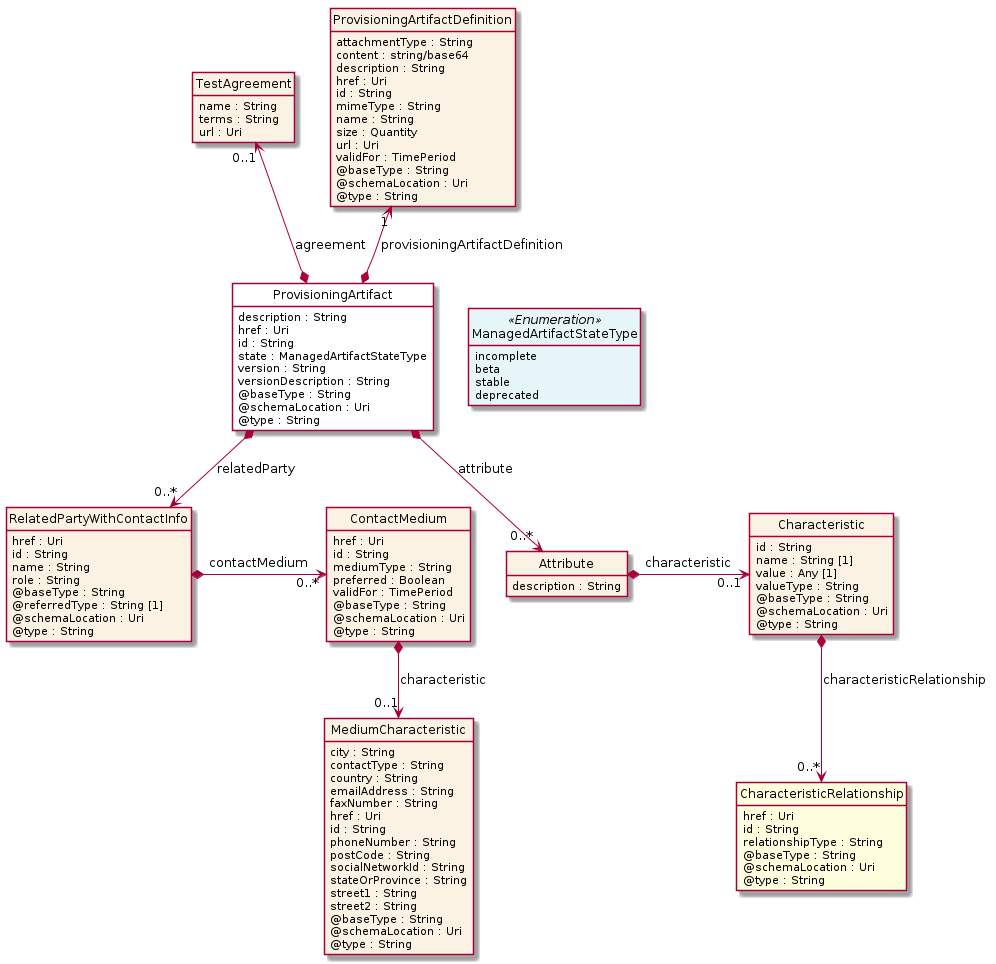

The diagram above was rendered by PlantUML. Its source (embedded in the PNG):
@startuml
hide circle
hide methods
hide stereotype
show <<Enumeration>> stereotype
skinparam class {
   BackgroundColor<<Enumeration>> #E6F5F7
   BackgroundColor<<Ref>> #FFFFE0
   BackgroundColor<<Pivot>> #FFFFFFF
   BackgroundColor<<SimpleType>> #E2F0DA
   BackgroundColor #FCF2E3
}

class ProvisioningArtifact <<Pivot>> {
    description : String
    href : Uri
    id : String
    state : ManagedArtifactStateType
    version : String
    versionDescription : String
    @baseType : String
    @schemaLocation : Uri
    @type : String
}

class TestAgreement  {
    name : String
    terms : String
    url : Uri
}

class RelatedPartyWithContactInfo  {
    href : Uri
    id : String
    name : String
    role : String
    @baseType : String
    @referredType : String [1]
    @schemaLocation : Uri
    @type : String
}

class ContactMedium  {
    href : Uri
    id : String
    mediumType : String
    preferred : Boolean
    validFor : TimePeriod
    @baseType : String
    @schemaLocation : Uri
    @type : String
}

class MediumCharacteristic  {
    city : String
    contactType : String
    country : String
    emailAddress : String
    faxNumber : String
    href : Uri
    id : String
    phoneNumber : String
    postCode : String
    socialNetworkId : String
    stateOrProvince : String
    street1 : String
    street2 : String
    @baseType : String
    @schemaLocation : Uri
    @type : String
}

class ProvisioningArtifactDefinition  {
    attachmentType : String
    content : string/base64
    description : String
    href : Uri
    id : String
    mimeType : String
    name : String
    size : Quantity
    url : Uri
    validFor : TimePeriod
    @baseType : String
    @schemaLocation : Uri
    @type : String
}

class Attribute  {
    description : String
}

class Characteristic  {
    id : String
    name : String [1]
    value : Any [1]
    valueType : String
    @baseType : String
    @schemaLocation : Uri
    @type : String
}

class CharacteristicRelationship  <<Ref>> {
    href : Uri
    id : String
    relationshipType : String
    @baseType : String
    @schemaLocation : Uri
    @type : String
}

class ManagedArtifactStateType <<Enumeration>> {
    incomplete
    beta
    stable
    deprecated
}

ProvisioningArtifact -right[hidden]-> ManagedArtifactStateType

TestAgreement "0..1" <--* ProvisioningArtifact : agreement

ProvisioningArtifactDefinition "1" <--* ProvisioningArtifact : provisioningArtifactDefinition

ProvisioningArtifact *-->  "0..*" Attribute : attribute

ProvisioningArtifact *-->  "0..*" RelatedPartyWithContactInfo : relatedParty

RelatedPartyWithContactInfo *-right-> "0..*" ContactMedium : contactMedium

ContactMedium *-->  "0..1" MediumCharacteristic : characteristic

Attribute *-right-> "0..1" Characteristic : characteristic

Characteristic *-->  "0..*" CharacteristicRelationship : characteristicRelationship

@enduml